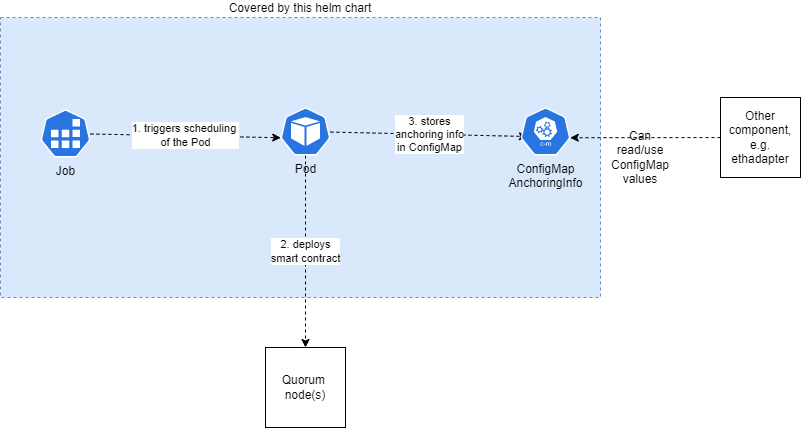

The diagram above was exported from draw.io. Its source (the exported page's mxGraphModel, read from the mxfile embedded in the PNG):
<mxGraphModel dx="1422" dy="762" grid="1" gridSize="10" guides="1" tooltips="1" connect="1" arrows="1" fold="1" page="1" pageScale="1" pageWidth="850" pageHeight="1100" math="0" shadow="0">
  <root>
    <mxCell id="0" />
    <mxCell id="1" parent="0" />
    <mxCell id="trxaCtpuFnEPP6xYGGyp-19" value="Covered by this helm chart" style="rounded=0;whiteSpace=wrap;html=1;dashed=1;labelPosition=center;verticalLabelPosition=top;align=center;verticalAlign=bottom;fillColor=#dae8fc;strokeColor=#6c8ebf;" parent="1" vertex="1">
      <mxGeometry x="120" y="80" width="600" height="280" as="geometry" />
    </mxCell>
    <mxCell id="trxaCtpuFnEPP6xYGGyp-6" value="Quorum &lt;br&gt;node(s)" style="whiteSpace=wrap;html=1;aspect=fixed;" parent="1" vertex="1">
      <mxGeometry x="385" y="410" width="80" height="80" as="geometry" />
    </mxCell>
    <mxCell id="trxaCtpuFnEPP6xYGGyp-9" value="2. deploys&lt;br&gt;smart contract" style="rounded=0;orthogonalLoop=1;jettySize=auto;html=1;entryX=0.5;entryY=0;entryDx=0;entryDy=0;dashed=1;exitX=0.5;exitY=1;exitDx=0;exitDy=0;exitPerimeter=0;" parent="1" source="trxaCtpuFnEPP6xYGGyp-12" target="trxaCtpuFnEPP6xYGGyp-6" edge="1">
      <mxGeometry relative="1" as="geometry" />
    </mxCell>
    <mxCell id="trxaCtpuFnEPP6xYGGyp-16" value="1. triggers scheduling &lt;br&gt;of the Pod" style="edgeStyle=none;rounded=0;orthogonalLoop=1;jettySize=auto;html=1;entryX=0.005;entryY=0.63;entryDx=0;entryDy=0;entryPerimeter=0;dashed=1;" parent="1" source="trxaCtpuFnEPP6xYGGyp-11" target="trxaCtpuFnEPP6xYGGyp-12" edge="1">
      <mxGeometry relative="1" as="geometry" />
    </mxCell>
    <mxCell id="trxaCtpuFnEPP6xYGGyp-11" value="Job" style="sketch=0;html=1;dashed=0;whitespace=wrap;fillColor=#2875E2;strokeColor=#ffffff;points=[[0.005,0.63,0],[0.1,0.2,0],[0.9,0.2,0],[0.5,0,0],[0.995,0.63,0],[0.72,0.99,0],[0.5,1,0],[0.28,0.99,0]];shape=mxgraph.kubernetes.icon;prIcon=job;labelPosition=center;verticalLabelPosition=bottom;align=center;verticalAlign=top;" parent="1" vertex="1">
      <mxGeometry x="160" y="172" width="50" height="48" as="geometry" />
    </mxCell>
    <mxCell id="trxaCtpuFnEPP6xYGGyp-17" value="3. stores&lt;br&gt;anchoring info&lt;br&gt;in ConfigMap" style="edgeStyle=none;rounded=0;orthogonalLoop=1;jettySize=auto;html=1;entryX=0.14;entryY=0.604;entryDx=0;entryDy=0;entryPerimeter=0;dashed=1;" parent="1" source="trxaCtpuFnEPP6xYGGyp-12" target="trxaCtpuFnEPP6xYGGyp-15" edge="1">
      <mxGeometry relative="1" as="geometry" />
    </mxCell>
    <mxCell id="trxaCtpuFnEPP6xYGGyp-12" value="Pod" style="sketch=0;html=1;dashed=0;whitespace=wrap;fillColor=#2875E2;strokeColor=#ffffff;points=[[0.005,0.63,0],[0.1,0.2,0],[0.9,0.2,0],[0.5,0,0],[0.995,0.63,0],[0.72,0.99,0],[0.5,1,0],[0.28,0.99,0]];shape=mxgraph.kubernetes.icon;prIcon=pod;labelPosition=center;verticalLabelPosition=bottom;align=center;verticalAlign=top;" parent="1" vertex="1">
      <mxGeometry x="400" y="170" width="50" height="48" as="geometry" />
    </mxCell>
    <mxCell id="trxaCtpuFnEPP6xYGGyp-15" value="ConfigMap&lt;br&gt;AnchoringInfo" style="sketch=0;html=1;dashed=0;whitespace=wrap;fillColor=#2875E2;strokeColor=#ffffff;points=[[0.005,0.63,0],[0.1,0.2,0],[0.9,0.2,0],[0.5,0,0],[0.995,0.63,0],[0.72,0.99,0],[0.5,1,0],[0.28,0.99,0]];shape=mxgraph.kubernetes.icon;prIcon=c_m;labelPosition=center;verticalLabelPosition=bottom;align=center;verticalAlign=top;" parent="1" vertex="1">
      <mxGeometry x="640" y="170" width="50" height="48" as="geometry" />
    </mxCell>
    <mxCell id="trxaCtpuFnEPP6xYGGyp-22" style="edgeStyle=none;rounded=0;orthogonalLoop=1;jettySize=auto;html=1;entryX=0.995;entryY=0.63;entryDx=0;entryDy=0;entryPerimeter=0;dashed=1;" parent="1" source="trxaCtpuFnEPP6xYGGyp-20" target="trxaCtpuFnEPP6xYGGyp-15" edge="1">
      <mxGeometry relative="1" as="geometry" />
    </mxCell>
    <mxCell id="trxaCtpuFnEPP6xYGGyp-20" value="Other component,&lt;br&gt;e.g. ethadapter" style="whiteSpace=wrap;html=1;aspect=fixed;" parent="1" vertex="1">
      <mxGeometry x="840" y="160" width="80" height="80" as="geometry" />
    </mxCell>
    <mxCell id="trxaCtpuFnEPP6xYGGyp-23" value="Can read/use&lt;br&gt;ConfigMap&lt;br&gt;values" style="text;html=1;strokeColor=none;fillColor=none;align=center;verticalAlign=middle;whiteSpace=wrap;rounded=0;" parent="1" vertex="1">
      <mxGeometry x="730" y="205" width="60" height="30" as="geometry" />
    </mxCell>
  </root>
</mxGraphModel>